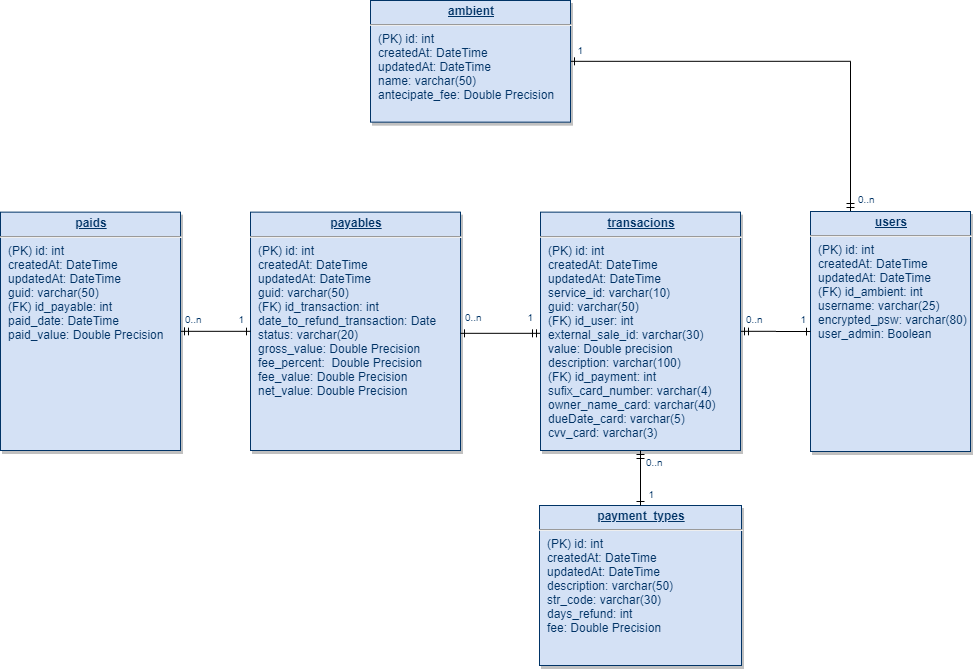

The diagram above was exported from draw.io. Its source (the exported page's mxGraphModel, read from the mxfile embedded in the PNG):
<mxGraphModel dx="1694" dy="1570" grid="1" gridSize="10" guides="1" tooltips="1" connect="1" arrows="1" fold="1" page="1" pageScale="1" pageWidth="826" pageHeight="1169" background="#ffffff" math="0" shadow="0">
  <root>
    <mxCell id="0" />
    <mxCell id="1" parent="0" />
    <mxCell id="4Z6Cmlhuo9CWwJeZlvk8-125" style="edgeStyle=orthogonalEdgeStyle;rounded=0;orthogonalLoop=1;jettySize=auto;html=1;exitX=0.25;exitY=0;exitDx=0;exitDy=0;entryX=1;entryY=0.5;entryDx=0;entryDy=0;startArrow=ERmandOne;startFill=0;startSize=6;endArrow=ERone;endFill=0;endSize=6;" parent="1" source="19" target="4Z6Cmlhuo9CWwJeZlvk8-124" edge="1">
      <mxGeometry relative="1" as="geometry" />
    </mxCell>
    <mxCell id="19" value="&lt;p style=&quot;margin: 0px ; margin-top: 4px ; text-align: center ; text-decoration: underline&quot;&gt;&lt;strong&gt;users&lt;/strong&gt;&lt;/p&gt;&lt;hr&gt;&lt;p style=&quot;margin: 0px ; margin-left: 8px&quot;&gt;(PK) id: int&lt;br&gt;&lt;/p&gt;&lt;p style=&quot;margin: 0px 0px 0px 8px&quot;&gt;createdAt: DateTime&lt;/p&gt;&lt;p style=&quot;margin: 0px 0px 0px 8px&quot;&gt;updatedAt: DateTime&lt;/p&gt;&lt;p style=&quot;margin: 0px ; margin-left: 8px&quot;&gt;(FK) id_ambient: int&lt;/p&gt;&lt;p style=&quot;margin: 0px ; margin-left: 8px&quot;&gt;username: varchar(25)&lt;/p&gt;&lt;p style=&quot;margin: 0px ; margin-left: 8px&quot;&gt;encrypted_psw: varchar(80)&lt;/p&gt;&lt;p style=&quot;margin: 0px ; margin-left: 8px&quot;&gt;user_admin: Boolean&lt;/p&gt;" style="verticalAlign=top;align=left;overflow=fill;fontSize=12;fontFamily=Helvetica;html=1;strokeColor=#003366;shadow=1;fillColor=#D4E1F5;fontColor=#003366" parent="1" vertex="1">
      <mxGeometry x="310" y="21" width="160" height="240" as="geometry" />
    </mxCell>
    <mxCell id="21" value="&lt;p style=&quot;margin: 0px ; margin-top: 4px ; text-align: center ; text-decoration: underline&quot;&gt;&lt;strong&gt;payment_types&lt;/strong&gt;&lt;/p&gt;&lt;hr&gt;&lt;p style=&quot;margin: 0px ; margin-left: 8px&quot;&gt;(PK) id: int&lt;/p&gt;&lt;p style=&quot;margin: 0px 0px 0px 8px&quot;&gt;createdAt: DateTime&lt;/p&gt;&lt;p style=&quot;margin: 0px 0px 0px 8px&quot;&gt;updatedAt: DateTime&lt;/p&gt;&lt;p style=&quot;margin: 0px 0px 0px 8px&quot;&gt;description: varchar(50)&lt;/p&gt;&lt;p style=&quot;margin: 0px 0px 0px 8px&quot;&gt;str_code: varchar(30)&lt;/p&gt;&lt;p style=&quot;margin: 0px 0px 0px 8px&quot;&gt;days_refund: int&lt;/p&gt;&lt;p style=&quot;margin: 0px ; margin-left: 8px&quot;&gt;fee: Double Precision&lt;/p&gt;" style="verticalAlign=top;align=left;overflow=fill;fontSize=12;fontFamily=Helvetica;html=1;strokeColor=#003366;shadow=1;fillColor=#D4E1F5;fontColor=#003366" parent="1" vertex="1">
      <mxGeometry x="39" y="315" width="202" height="160" as="geometry" />
    </mxCell>
    <mxCell id="23" value="&lt;p style=&quot;margin: 0px ; margin-top: 4px ; text-align: center ; text-decoration: underline&quot;&gt;&lt;strong&gt;payables&lt;/strong&gt;&lt;/p&gt;&lt;hr&gt;&lt;p style=&quot;margin: 0px ; margin-left: 8px&quot;&gt;(PK) id: int&lt;/p&gt;&lt;p style=&quot;margin: 0px 0px 0px 8px&quot;&gt;createdAt: DateTime&lt;/p&gt;&lt;p style=&quot;margin: 0px 0px 0px 8px&quot;&gt;updatedAt: DateTime&lt;/p&gt;&lt;p style=&quot;margin: 0px 0px 0px 8px&quot;&gt;guid: varchar(50)&lt;/p&gt;&lt;p style=&quot;margin: 0px ; margin-left: 8px&quot;&gt;(FK) id_transaction:&lt;span&gt;&amp;nbsp;int&lt;/span&gt;&lt;/p&gt;&lt;p style=&quot;margin: 0px ; margin-left: 8px&quot;&gt;&lt;span&gt;date_to_refund_transaction: Date&lt;/span&gt;&lt;/p&gt;&lt;p style=&quot;margin: 0px ; margin-left: 8px&quot;&gt;&lt;span&gt;status: varchar(20)&lt;/span&gt;&lt;/p&gt;&lt;p style=&quot;margin: 0px ; margin-left: 8px&quot;&gt;&lt;span&gt;gross_value: Double Precision&lt;/span&gt;&lt;/p&gt;&lt;p style=&quot;margin: 0px ; margin-left: 8px&quot;&gt;&lt;span&gt;fee_percent:&amp;nbsp; Double Precision&lt;/span&gt;&lt;/p&gt;&lt;p style=&quot;margin: 0px ; margin-left: 8px&quot;&gt;&lt;span&gt;fee_value: Double Precision&lt;/span&gt;&lt;/p&gt;&lt;p style=&quot;margin: 0px ; margin-left: 8px&quot;&gt;&lt;span&gt;net_value: Double Precision&lt;/span&gt;&lt;/p&gt;&lt;p style=&quot;margin: 0px ; margin-left: 8px&quot;&gt;&lt;br&gt;&lt;/p&gt;&lt;p style=&quot;margin: 0px ; margin-left: 8px&quot;&gt;&lt;span style=&quot;color: rgba(0 , 0 , 0 , 0) ; font-family: monospace ; font-size: 0px&quot;&gt;%3CmxGraphModel%3E%3Croot%3E%3CmxCell%20id%3D%220%22%2F%3E%3CmxCell%20id%3D%221%22%20parent%3D%220%22%2F%3E%3CmxCell%20id%3D%222%22%20value%3D%220..n%22%20style%3D%22resizable%3D0%3Balign%3Dleft%3BverticalAlign%3Dtop%3BlabelBackgroundColor%3D%23ffffff%3BfontSize%3D10%3BstrokeColor%3D%23003366%3Bshadow%3D1%3BfillColor%3D%23D4E1F5%3BfontColor%3D%23003366%22%20connectable%3D%220%22%20vertex%3D%221%22%20parent%3D%221%22%3E%3CmxGeometry%20x%3D%22233.9999999999999%22%20y%3D%22114.57539999999995%22%20as%3D%22geometry%22%3E%3CmxPoint%20x%3D%2210%22%20as%3D%22offset%22%2F%3E%3C%2FmxGeometry%3E%3C%2FmxCell%3E%3C%2Froot%3E%3C%2FmxGraphModel%3E&lt;/span&gt;&lt;br&gt;&lt;/p&gt;" style="verticalAlign=top;align=left;overflow=fill;fontSize=12;fontFamily=Helvetica;html=1;strokeColor=#003366;shadow=1;fillColor=#D4E1F5;fontColor=#003366" parent="1" vertex="1">
      <mxGeometry x="-250" y="21.64" width="210" height="238.36" as="geometry" />
    </mxCell>
    <mxCell id="4Z6Cmlhuo9CWwJeZlvk8-116" value="" style="edgeStyle=orthogonalEdgeStyle;rounded=0;orthogonalLoop=1;jettySize=auto;html=1;endArrow=ERone;endFill=0;startArrow=ERmandOne;startFill=0;exitX=1;exitY=0.5;exitDx=0;exitDy=0;" parent="1" source="25" target="19" edge="1">
      <mxGeometry relative="1" as="geometry">
        <mxPoint x="260" y="180" as="sourcePoint" />
      </mxGeometry>
    </mxCell>
    <mxCell id="RLrDcCGsfyjl0VpEBM9P-92" value="" style="edgeStyle=orthogonalEdgeStyle;rounded=0;orthogonalLoop=1;jettySize=auto;html=1;startArrow=ERmandOne;startFill=0;endArrow=ERone;endFill=0;" parent="1" edge="1">
      <mxGeometry relative="1" as="geometry">
        <mxPoint x="40" y="142.82000000000016" as="sourcePoint" />
        <mxPoint x="-40" y="142.82000000000016" as="targetPoint" />
      </mxGeometry>
    </mxCell>
    <mxCell id="25" value="&lt;p style=&quot;margin: 0px ; margin-top: 4px ; text-align: center ; text-decoration: underline&quot;&gt;&lt;b&gt;transacions&lt;/b&gt;&lt;/p&gt;&lt;hr&gt;&lt;p style=&quot;margin: 0px ; margin-left: 8px&quot;&gt;(PK) id: int&lt;/p&gt;&lt;p style=&quot;margin: 0px 0px 0px 8px&quot;&gt;createdAt: DateTime&lt;/p&gt;&lt;p style=&quot;margin: 0px 0px 0px 8px&quot;&gt;updatedAt: DateTime&lt;/p&gt;&lt;p style=&quot;margin: 0px ; margin-left: 8px&quot;&gt;service_id: varchar(10)&lt;/p&gt;&lt;p style=&quot;margin: 0px ; margin-left: 8px&quot;&gt;guid: varchar(50)&lt;br&gt;&lt;/p&gt;&lt;p style=&quot;margin: 0px ; margin-left: 8px&quot;&gt;(FK) id_user&lt;span&gt;: int&lt;/span&gt;&lt;/p&gt;&lt;p style=&quot;margin: 0px ; margin-left: 8px&quot;&gt;external_sale_id: varchar(30)&lt;/p&gt;&lt;p style=&quot;margin: 0px ; margin-left: 8px&quot;&gt;value: Double precision&lt;/p&gt;&lt;p style=&quot;margin: 0px ; margin-left: 8px&quot;&gt;description: varchar(100)&lt;/p&gt;&lt;p style=&quot;margin: 0px ; margin-left: 8px&quot;&gt;(FK) id_payment&lt;span&gt;: int&lt;/span&gt;&lt;/p&gt;&lt;p style=&quot;margin: 0px ; margin-left: 8px&quot;&gt;sufix_card_number: varchar(4&lt;span&gt;)&lt;/span&gt;&lt;/p&gt;&lt;p style=&quot;margin: 0px ; margin-left: 8px&quot;&gt;&lt;span&gt;owner_name_card: varchar(40)&lt;/span&gt;&lt;/p&gt;&lt;p style=&quot;margin: 0px ; margin-left: 8px&quot;&gt;&lt;span&gt;dueDate_card: varchar(5)&lt;/span&gt;&lt;/p&gt;&lt;p style=&quot;margin: 0px ; margin-left: 8px&quot;&gt;&lt;span&gt;cvv_card: varchar(3)&lt;/span&gt;&lt;/p&gt;&lt;p style=&quot;margin: 0px ; margin-left: 8px&quot;&gt;&lt;span&gt;&lt;br&gt;&lt;/span&gt;&lt;/p&gt;&lt;p style=&quot;margin: 0px ; margin-left: 8px&quot;&gt;&lt;span&gt;&lt;br&gt;&lt;/span&gt;&lt;/p&gt;&lt;p style=&quot;margin: 0px ; margin-left: 8px&quot;&gt;&lt;br&gt;&lt;/p&gt;&lt;p style=&quot;margin: 0px ; margin-left: 8px&quot;&gt;&lt;br&gt;&lt;/p&gt;" style="verticalAlign=top;align=left;overflow=fill;fontSize=12;fontFamily=Helvetica;html=1;strokeColor=#003366;shadow=1;fillColor=#D4E1F5;fontColor=#003366" parent="1" vertex="1">
      <mxGeometry x="40" y="21.64" width="200" height="238.36" as="geometry" />
    </mxCell>
    <mxCell id="90" value="" style="endArrow=ERone;endSize=6;startArrow=ERmandOne;startSize=6;startFill=0;edgeStyle=orthogonalEdgeStyle;exitX=0.5;exitY=1;exitDx=0;exitDy=0;endFill=0;" parent="1" source="25" target="21" edge="1">
      <mxGeometry x="620" y="340" as="geometry">
        <mxPoint x="620" y="340" as="sourcePoint" />
        <mxPoint x="780" y="340" as="targetPoint" />
      </mxGeometry>
    </mxCell>
    <mxCell id="91" value="0..n" style="resizable=0;align=left;verticalAlign=top;labelBackgroundColor=#ffffff;fontSize=10;strokeColor=#003366;shadow=1;fillColor=#D4E1F5;fontColor=#003366" parent="90" connectable="0" vertex="1">
      <mxGeometry x="-1" relative="1" as="geometry">
        <mxPoint x="4" as="offset" />
      </mxGeometry>
    </mxCell>
    <mxCell id="92" value="1" style="resizable=0;align=right;verticalAlign=top;labelBackgroundColor=#ffffff;fontSize=10;strokeColor=#003366;shadow=1;fillColor=#D4E1F5;fontColor=#003366" parent="90" connectable="0" vertex="1">
      <mxGeometry x="1" relative="1" as="geometry">
        <mxPoint x="15" y="-22.99999999999981" as="offset" />
      </mxGeometry>
    </mxCell>
    <mxCell id="4Z6Cmlhuo9CWwJeZlvk8-117" value="1" style="resizable=0;align=right;verticalAlign=top;labelBackgroundColor=#ffffff;fontSize=10;strokeColor=#003366;shadow=1;fillColor=#D4E1F5;fontColor=#003366" parent="1" connectable="0" vertex="1">
      <mxGeometry x="287" y="141.81540000000018" as="geometry">
        <mxPoint x="20" y="-24.99999999999981" as="offset" />
      </mxGeometry>
    </mxCell>
    <mxCell id="4Z6Cmlhuo9CWwJeZlvk8-118" value="0..n" style="resizable=0;align=left;verticalAlign=top;labelBackgroundColor=#ffffff;fontSize=10;strokeColor=#003366;shadow=1;fillColor=#D4E1F5;fontColor=#003366" parent="1" connectable="0" vertex="1">
      <mxGeometry x="233.9999999999999" y="116.57539999999995" as="geometry">
        <mxPoint x="10" as="offset" />
      </mxGeometry>
    </mxCell>
    <mxCell id="4Z6Cmlhuo9CWwJeZlvk8-128" value="" style="edgeStyle=orthogonalEdgeStyle;rounded=0;orthogonalLoop=1;jettySize=auto;html=1;startArrow=ERmandOne;startFill=0;startSize=6;endArrow=ERone;endFill=0;endSize=6;" parent="1" source="4Z6Cmlhuo9CWwJeZlvk8-120" target="23" edge="1">
      <mxGeometry relative="1" as="geometry" />
    </mxCell>
    <mxCell id="4Z6Cmlhuo9CWwJeZlvk8-120" value="&lt;p style=&quot;margin: 0px ; margin-top: 4px ; text-align: center ; text-decoration: underline&quot;&gt;&lt;strong&gt;paids&lt;/strong&gt;&lt;/p&gt;&lt;hr&gt;&lt;p style=&quot;margin: 0px ; margin-left: 8px&quot;&gt;(PK) id: int&lt;/p&gt;&lt;p style=&quot;margin: 0px 0px 0px 8px&quot;&gt;createdAt: DateTime&lt;/p&gt;&lt;p style=&quot;margin: 0px 0px 0px 8px&quot;&gt;updatedAt: DateTime&lt;/p&gt;&lt;p style=&quot;margin: 0px 0px 0px 8px&quot;&gt;guid: varchar(50)&lt;br&gt;&lt;/p&gt;&lt;p style=&quot;margin: 0px 0px 0px 8px&quot;&gt;(FK) id_payable: int&lt;/p&gt;&lt;p style=&quot;margin: 0px 0px 0px 8px&quot;&gt;paid_date: DateTime&lt;/p&gt;&lt;p style=&quot;margin: 0px 0px 0px 8px&quot;&gt;paid_value: Double Precision&lt;/p&gt;&lt;p style=&quot;margin: 0px 0px 0px 8px&quot;&gt;&lt;span style=&quot;color: rgba(0 , 0 , 0 , 0) ; font-family: monospace ; font-size: 0px&quot;&gt;(F%3CmxGraphModel%3E%3Croot%3E%3CmxCell%20id%3D%220%22%2F%3E%3CmxCell%20id%3D%221%22%20parent%3D%220%22%2F%3E%3CmxCell%20id%3D%222%22%20value%3D%220..n%22%20style%3D%22resizable%3D0%3Balign%3Dleft%3BverticalAlign%3Dtop%3BlabelBackgroundColor%3D%23ffffff%3BfontSize%3D10%3BstrokeColor%3D%23003366%3Bshadow%3D1%3BfillColor%3D%23D4E1F5%3BfontColor%3D%23003366%22%20connectable%3D%220%22%20vertex%3D%221%22%20parent%3D%221%22%3E%3CmxGeometry%20x%3D%22233.9999999999999%22%20y%3D%22114.57539999999995%22%20as%3D%22geometry%22%3E%3CmxPoint%20x%3D%2210%22%20as%3D%22offset%22%2F%3E%3C%2FmxGeometry%3E%3C%2FmxCell%3E%3C%2Froot%3E%3C%2FmxGraphModel%3E&lt;/span&gt;&lt;br&gt;&lt;/p&gt;" style="verticalAlign=top;align=left;overflow=fill;fontSize=12;fontFamily=Helvetica;html=1;strokeColor=#003366;shadow=1;fillColor=#D4E1F5;fontColor=#003366" parent="1" vertex="1">
      <mxGeometry x="-500" y="21.64" width="180" height="238.36" as="geometry" />
    </mxCell>
    <mxCell id="4Z6Cmlhuo9CWwJeZlvk8-122" value="1" style="resizable=0;align=right;verticalAlign=top;labelBackgroundColor=#ffffff;fontSize=10;strokeColor=#003366;shadow=1;fillColor=#D4E1F5;fontColor=#003366" parent="1" connectable="0" vertex="1">
      <mxGeometry x="14" y="139.57540000000017" as="geometry">
        <mxPoint x="20" y="-24.99999999999981" as="offset" />
      </mxGeometry>
    </mxCell>
    <mxCell id="4Z6Cmlhuo9CWwJeZlvk8-123" value="0..n" style="resizable=0;align=left;verticalAlign=top;labelBackgroundColor=#ffffff;fontSize=10;strokeColor=#003366;shadow=1;fillColor=#D4E1F5;fontColor=#003366" parent="1" connectable="0" vertex="1">
      <mxGeometry x="-47" y="114.57539999999995" as="geometry">
        <mxPoint x="10" as="offset" />
      </mxGeometry>
    </mxCell>
    <mxCell id="4Z6Cmlhuo9CWwJeZlvk8-124" value="&lt;p style=&quot;margin: 0px ; margin-top: 4px ; text-align: center ; text-decoration: underline&quot;&gt;&lt;strong&gt;ambient&lt;/strong&gt;&lt;/p&gt;&lt;hr&gt;&lt;p style=&quot;margin: 0px ; margin-left: 8px&quot;&gt;(PK) id: int&lt;br&gt;createdAt: DateTime&lt;/p&gt;&lt;p style=&quot;margin: 0px ; margin-left: 8px&quot;&gt;updatedAt: DateTime&lt;/p&gt;&lt;p style=&quot;margin: 0px ; margin-left: 8px&quot;&gt;name: varchar(50)&lt;/p&gt;&lt;p style=&quot;margin: 0px ; margin-left: 8px&quot;&gt;antecipate_fee: Double Precision&lt;/p&gt;" style="verticalAlign=top;align=left;overflow=fill;fontSize=12;fontFamily=Helvetica;html=1;strokeColor=#003366;shadow=1;fillColor=#D4E1F5;fontColor=#003366" parent="1" vertex="1">
      <mxGeometry x="-130" y="-190" width="200" height="121.64" as="geometry" />
    </mxCell>
    <mxCell id="4Z6Cmlhuo9CWwJeZlvk8-126" value="1" style="resizable=0;align=right;verticalAlign=top;labelBackgroundColor=#ffffff;fontSize=10;strokeColor=#003366;shadow=1;fillColor=#D4E1F5;fontColor=#003366" parent="1" connectable="0" vertex="1">
      <mxGeometry x="64" y="-127.18459999999982" as="geometry">
        <mxPoint x="20" y="-24.99999999999981" as="offset" />
      </mxGeometry>
    </mxCell>
    <mxCell id="4Z6Cmlhuo9CWwJeZlvk8-127" value="0..n" style="resizable=0;align=left;verticalAlign=top;labelBackgroundColor=#ffffff;fontSize=10;strokeColor=#003366;shadow=1;fillColor=#D4E1F5;fontColor=#003366" parent="1" connectable="0" vertex="1">
      <mxGeometry x="345.9999999999999" y="-3.424600000000055" as="geometry">
        <mxPoint x="10" as="offset" />
      </mxGeometry>
    </mxCell>
    <mxCell id="4Z6Cmlhuo9CWwJeZlvk8-129" value="0..n" style="resizable=0;align=left;verticalAlign=top;labelBackgroundColor=#ffffff;fontSize=10;strokeColor=#003366;shadow=1;fillColor=#D4E1F5;fontColor=#003366" parent="1" connectable="0" vertex="1">
      <mxGeometry x="-327" y="116.57539999999995" as="geometry">
        <mxPoint x="10" as="offset" />
      </mxGeometry>
    </mxCell>
    <mxCell id="4Z6Cmlhuo9CWwJeZlvk8-130" value="1" style="resizable=0;align=right;verticalAlign=top;labelBackgroundColor=#ffffff;fontSize=10;strokeColor=#003366;shadow=1;fillColor=#D4E1F5;fontColor=#003366" parent="1" connectable="0" vertex="1">
      <mxGeometry x="-275" y="141.57540000000017" as="geometry">
        <mxPoint x="20" y="-24.99999999999981" as="offset" />
      </mxGeometry>
    </mxCell>
  </root>
</mxGraphModel>